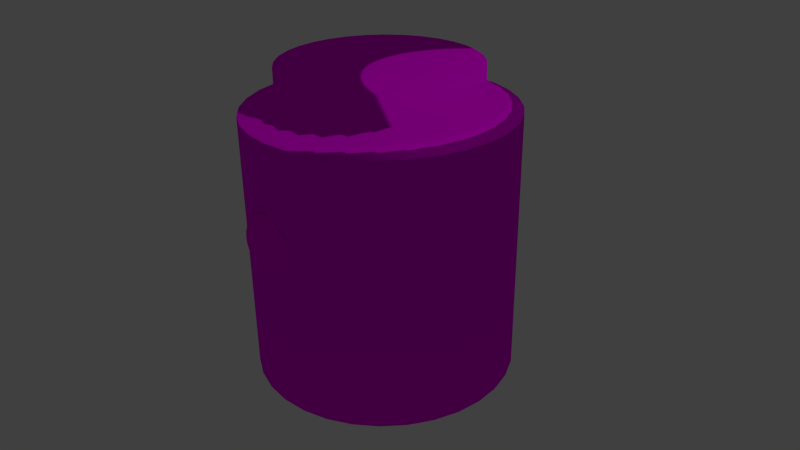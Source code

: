 # Source: BrokenDrone.blend  (saved by Blender 2.74.0; exported with 4.5.12 LTS)
import bpy
from mathutils import Matrix  # noqa: F401  (used for matrix-valued properties, if any)

bpy.ops.wm.read_factory_settings(use_empty=True)
scene = bpy.context.scene
scene.name = 'Scene'

# ---- collections
col_collection_1 = bpy.data.collections.new('Collection 1'); scene.collection.children.link(col_collection_1)

# ---- images (referenced by path relative to the original .blend; pixels are not part of the script)
import os
ASSET_DIR = os.environ.get("B2B_ASSET_DIR", "")  # directory of the original .blend (textures are referenced by path, not embedded)
HERE = os.path.dirname(os.path.abspath(__file__))  # packed textures are extracted next to this script under _unpacked/

def load_image(name, relpath, width, height, colorspace="sRGB"):
    """Load a texture the original file referenced (path relative to the .blend, or extracted next to this script)."""
    p = next((c for c in (os.path.join(HERE, relpath), os.path.join(ASSET_DIR, relpath)) if relpath and os.path.exists(c)), "")
    if p:
        img = bpy.data.images.load(p, check_existing=True)
        img.name = name
    else:  # same state as the original file: an image datablock whose file is absent (Cycles renders it pink)
        img = bpy.data.images.new(name, width, height)
        img.source = "FILE"
        img.filepath = "//" + (relpath or name)
    img.colorspace_settings.name = colorspace
    return img
img_baseuvmap_png = load_image('BaseUVMap.png', 'BaseUVMap.png', 1024, 1024, 'sRGB')

# ---- materials (node trees are filled in below, after node groups)
mat_basemat = bpy.data.materials.new('BaseMat')
mat_basemat.alpha_threshold = 0.0
mat_basemat.roughness = 0.5

# ---- material node trees
mat_basemat.use_nodes = True; mat_basemat.node_tree.nodes.clear()
_N = mat_basemat.node_tree.nodes; _L = mat_basemat.node_tree.links
n0 = _N.new('ShaderNodeOutputMaterial'); n0.name = 'Material Output'; n0.location = (300, 300)
n1 = _N.new('ShaderNodeTexImage'); n1.name = 'Image Texture'; n1.location = (-180, 300)
n1.width = 140
n1.image = img_baseuvmap_png
n2 = _N.new('ShaderNodeBsdfToon'); n2.name = 'Toon BSDF'; n2.location = (100, 300)
_L.new(n2.outputs[0], n0.inputs[0])
_L.new(n1.outputs[0], n2.inputs[0])
n0.is_active_output = True

# ---- world
world_world = bpy.data.worlds.new('World'); scene.world = world_world
world_world.color = (0.05088, 0.05088, 0.05088)
world_world.use_sun_shadow = False
world_world.sun_shadow_jitter_overblur = 0.0
world_world.cycles.sampling_method = 'MANUAL'
world_world.cycles.sample_map_resolution = 256

# ---- cameras
cam_camera = bpy.data.cameras.new('Camera')
cam_camera.clip_end = 100.0
cam_camera.lens = 35.0
cam_camera.sensor_width = 32.0
cam_camera.sensor_height = 18.0
cam_camera.ortho_scale = 7.314
cam_camera.dof.focus_distance = 0.0

# ---- lights
light_lamp = bpy.data.lights.new('Lamp', 'POINT')
light_lamp.transmission_factor = 0.0
light_lamp.cutoff_distance = 30.0
light_lamp.energy = 100.0
light_lamp.shadow_buffer_clip_start = 1.001
light_lamp.shadow_soft_size = 0.1
light_lamp.shadow_maximum_resolution = 0.006
light_lamp.use_absolute_resolution = True
light_lamp.cycles.use_multiple_importance_sampling = False

# ---- meshes
me_cylinder_002 = bpy.data.meshes.new('Cylinder.002')
me_cylinder_002.from_pydata([(0.1216, -1.009, 0.2093), (0.1066, -1.044, 0.2093), (0.07664, -1.044, 0.2093), (0.06165, -1.009, 0.2093), (0.07664, -0.9734, 0.2093), (0.1066, -0.9734, 0.2093), (0.1165, -1.009, 0.2481), (0.102, -1.044, 0.2442), (0.07307, -1.044, 0.2364), (0.05858, -1.009, 0.2325), (0.07307, -0.9734, 0.2364), (0.102, -0.9734, 0.2442), (0.1015, -1.009, 0.2842), (0.08855, -1.044, 0.2767), (0.06258, -1.044, 0.2617), (0.04959, -1.009, 0.2542), (0.06258, -0.9734, 0.2617), (0.08855, -0.9734, 0.2767), (0.07771, -1.009, 0.3153), (0.0671, -1.044, 0.3047), (0.0459, -1.044, 0.2835), (0.0353, -1.009, 0.2729), (0.0459, -0.9734, 0.2835), (0.0671, -0.9734, 0.3047), (0.04665, -1.009, 0.3391), (0.03916, -1.044, 0.3261), (0.02416, -1.044, 0.3002), (0.01667, -1.009, 0.2872), (0.02416, -0.9734, 0.3002), (0.03916, -0.9734, 0.3261), (0.01049, -1.009, 0.3541), (0.00661, -1.044, 0.3396), (-0.001152, -1.044, 0.3106), (-0.005032, -1.009, 0.2962), (-0.001152, -0.9734, 0.3106), (0.00661, -0.9734, 0.3396), (-0.02832, -1.009, 0.3592), (-0.02832, -1.044, 0.3442), (-0.02832, -1.044, 0.3142), (-0.02832, -1.009, 0.2992), (-0.02832, -0.9734, 0.3142), (-0.02832, -0.9734, 0.3442), (-0.06712, -1.009, 0.3541), (-0.06324, -1.044, 0.3396), (-0.05548, -1.044, 0.3106), (-0.0516, -1.009, 0.2962), (-0.05548, -0.9734, 0.3106), (-0.06324, -0.9734, 0.3396), (-0.1033, -1.009, 0.3391), (-0.09579, -1.044, 0.3261), (-0.0808, -1.044, 0.3002), (-0.0733, -1.009, 0.2872), (-0.0808, -0.9734, 0.3002), (-0.09579, -0.9734, 0.3261), (-0.1343, -1.009, 0.3153), (-0.1237, -1.044, 0.3047), (-0.1025, -1.044, 0.2835), (-0.09193, -1.009, 0.2729), (-0.1025, -0.9734, 0.2835), (-0.1237, -0.9734, 0.3047), (-0.1582, -1.009, 0.2842), (-0.1452, -1.044, 0.2767), (-0.1192, -1.044, 0.2617), (-0.1062, -1.009, 0.2542), (-0.1192, -0.9734, 0.2617), (-0.1452, -0.9734, 0.2767), (-0.1731, -1.009, 0.2481), (-0.1587, -1.044, 0.2442), (-0.1297, -1.044, 0.2364), (-0.1152, -1.009, 0.2325), (-0.1297, -0.9734, 0.2364), (-0.1587, -0.9734, 0.2442), (-0.1783, -1.009, 0.2093), (-0.1633, -1.044, 0.2093), (-0.1333, -1.044, 0.2093), (-0.1183, -1.009, 0.2093), (-0.1333, -0.9734, 0.2093), (-0.1633, -0.9734, 0.2093), (-0.1731, -1.009, 0.1705), (-0.1587, -1.044, 0.1743), (-0.1297, -1.044, 0.1821), (-0.1152, -1.009, 0.186), (-0.1297, -0.9734, 0.1821), (-0.1587, -0.9734, 0.1743), (-0.1582, -1.009, 0.1343), (-0.1452, -1.044, 0.1418), (-0.1192, -1.044, 0.1568), (-0.1062, -1.009, 0.1643), (-0.1192, -0.9734, 0.1568), (-0.1452, -0.9734, 0.1418), (-0.1343, -1.009, 0.1032), (-0.1237, -1.044, 0.1138), (-0.1025, -1.044, 0.135), (-0.09193, -1.009, 0.1456), (-0.1025, -0.9734, 0.135), (-0.1237, -0.9734, 0.1138), (-0.1033, -1.009, 0.07941), (-0.09579, -1.044, 0.09239), (-0.0808, -1.044, 0.1184), (-0.0733, -1.009, 0.1314), (-0.0808, -0.9734, 0.1184), (-0.09579, -0.9734, 0.09239), (-0.06712, -1.009, 0.06443), (-0.06324, -1.044, 0.07891), (-0.05548, -1.044, 0.1079), (-0.0516, -1.009, 0.1224), (-0.05548, -0.9734, 0.1079), (-0.06324, -0.9734, 0.07891), (-0.02832, -1.009, 0.05932), (-0.02832, -1.044, 0.07431), (-0.02832, -1.044, 0.1043), (-0.02832, -1.009, 0.1193), (-0.02832, -0.9734, 0.1043), (-0.02832, -0.9734, 0.07431), (0.01049, -1.009, 0.06443), (0.00661, -1.044, 0.07891), (-0.001152, -1.044, 0.1079), (-0.005033, -1.009, 0.1224), (-0.001152, -0.9734, 0.1079), (0.00661, -0.9734, 0.07891), (0.04665, -1.009, 0.07941), (0.03916, -1.044, 0.09239), (0.02416, -1.044, 0.1184), (0.01667, -1.009, 0.1314), (0.02416, -0.9734, 0.1184), (0.03916, -0.9734, 0.09239), (0.07771, -1.009, 0.1032), (0.0671, -1.044, 0.1138), (0.0459, -1.044, 0.135), (0.0353, -1.009, 0.1456), (0.0459, -0.9734, 0.135), (0.0671, -0.9734, 0.1138), (0.1015, -1.009, 0.1343), (0.08855, -1.044, 0.1418), (0.06258, -1.044, 0.1568), (0.04959, -1.009, 0.1643), (0.06258, -0.9734, 0.1568), (0.08855, -0.9734, 0.1418), (0.1165, -1.009, 0.1705), (0.102, -1.044, 0.1743), (0.07307, -1.044, 0.1821), (0.05858, -1.009, 0.186), (0.07307, -0.9734, 0.1821), (0.102, -0.9734, 0.1743), (-0.1216, 1.009, 0.2093), (-0.1066, 1.041, 0.2093), (-0.07664, 1.041, 0.2093), (-0.06165, 1.009, 0.2093), (-0.07664, 0.9758, 0.2093), (-0.1066, 0.9758, 0.2093), (-0.1165, 1.009, 0.2481), (-0.102, 1.041, 0.2442), (-0.07307, 1.041, 0.2364), (-0.05858, 1.009, 0.2325), (-0.07307, 0.9758, 0.2364), (-0.102, 0.9758, 0.2442), (-0.1015, 1.009, 0.2842), (-0.08855, 1.041, 0.2767), (-0.06258, 1.041, 0.2617), (-0.04959, 1.009, 0.2542), (-0.06258, 0.9758, 0.2617), (-0.08855, 0.9758, 0.2767), (-0.07771, 1.009, 0.3153), (-0.06711, 1.041, 0.3047), (-0.0459, 1.041, 0.2835), (-0.0353, 1.009, 0.2729), (-0.0459, 0.9758, 0.2835), (-0.0671, 0.9758, 0.3047), (-0.04665, 1.009, 0.3391), (-0.03916, 1.041, 0.3261), (-0.02416, 1.041, 0.3002), (-0.01667, 1.009, 0.2872), (-0.02416, 0.9758, 0.3002), (-0.03916, 0.9758, 0.3261), (-0.01049, 1.009, 0.3541), (-0.00661, 1.041, 0.3396), (0.001152, 1.041, 0.3106), (0.005032, 1.009, 0.2962), (0.001152, 0.9758, 0.3106), (-0.00661, 0.9758, 0.3396), (0.02832, 1.009, 0.3592), (0.02832, 1.041, 0.3442), (0.02832, 1.041, 0.3142), (0.02832, 1.009, 0.2992), (0.02832, 0.9758, 0.3142), (0.02832, 0.9758, 0.3442), (0.06712, 1.009, 0.3541), (0.06324, 1.041, 0.3396), (0.05548, 1.041, 0.3106), (0.0516, 1.009, 0.2962), (0.05548, 0.9758, 0.3106), (0.06324, 0.9758, 0.3396), (0.1033, 1.009, 0.3391), (0.09579, 1.041, 0.3261), (0.0808, 1.041, 0.3002), (0.0733, 1.009, 0.2872), (0.0808, 0.9758, 0.3002), (0.09579, 0.9758, 0.3261), (0.1343, 1.009, 0.3153), (0.1237, 1.041, 0.3047), (0.1025, 1.041, 0.2835), (0.09193, 1.009, 0.2729), (0.1025, 0.9758, 0.2835), (0.1237, 0.9758, 0.3047), (0.1582, 1.009, 0.2842), (0.1452, 1.041, 0.2767), (0.1192, 1.041, 0.2617), (0.1062, 1.009, 0.2542), (0.1192, 0.9758, 0.2617), (0.1452, 0.9758, 0.2767), (0.1731, 1.009, 0.2481), (0.1587, 1.041, 0.2442), (0.1297, 1.041, 0.2364), (0.1152, 1.009, 0.2325), (0.1297, 0.9758, 0.2364), (0.1587, 0.9758, 0.2442), (0.1783, 1.009, 0.2093), (0.1633, 1.041, 0.2093), (0.1333, 1.041, 0.2093), (0.1183, 1.009, 0.2093), (0.1333, 0.9758, 0.2093), (0.1633, 0.9758, 0.2093), (0.1731, 1.009, 0.1705), (0.1587, 1.041, 0.1743), (0.1297, 1.041, 0.1821), (0.1152, 1.009, 0.186), (0.1297, 0.9758, 0.1821), (0.1587, 0.9758, 0.1743), (0.1582, 1.009, 0.1343), (0.1452, 1.041, 0.1418), (0.1192, 1.041, 0.1568), (0.1062, 1.009, 0.1643), (0.1192, 0.9758, 0.1568), (0.1452, 0.9758, 0.1418), (0.1343, 1.009, 0.1032), (0.1237, 1.041, 0.1138), (0.1025, 1.041, 0.135), (0.09193, 1.009, 0.1456), (0.1025, 0.9758, 0.135), (0.1237, 0.9758, 0.1138), (0.1033, 1.009, 0.07941), (0.09579, 1.041, 0.09239), (0.0808, 1.041, 0.1184), (0.0733, 1.009, 0.1314), (0.0808, 0.9758, 0.1184), (0.09579, 0.9758, 0.09239), (0.06712, 1.009, 0.06443), (0.06324, 1.041, 0.07891), (0.05548, 1.041, 0.1079), (0.0516, 1.009, 0.1224), (0.05548, 0.9758, 0.1079), (0.06324, 0.9758, 0.07891), (0.02832, 1.009, 0.05932), (0.02832, 1.041, 0.07431), (0.02832, 1.041, 0.1043), (0.02832, 1.009, 0.1193), (0.02832, 0.9758, 0.1043), (0.02832, 0.9758, 0.07431), (-0.01049, 1.009, 0.06443), (-0.00661, 1.041, 0.07891), (0.001152, 1.041, 0.1079), (0.005032, 1.009, 0.1224), (0.001152, 0.9758, 0.1079), (-0.00661, 0.9758, 0.07891), (-0.04665, 1.009, 0.07941), (-0.03916, 1.041, 0.09239), (-0.02416, 1.041, 0.1184), (-0.01667, 1.009, 0.1314), (-0.02416, 0.9758, 0.1184), (-0.03916, 0.9758, 0.09239), (-0.07771, 1.009, 0.1032), (-0.0671, 1.041, 0.1138), (-0.0459, 1.041, 0.135), (-0.0353, 1.009, 0.1456), (-0.0459, 0.9758, 0.135), (-0.0671, 0.9758, 0.1138), (-0.1015, 1.009, 0.1343), (-0.08855, 1.041, 0.1418), (-0.06258, 1.041, 0.1568), (-0.04959, 1.009, 0.1643), (-0.06258, 0.9758, 0.1568), (-0.08855, 0.9758, 0.1418), (-0.1165, 1.009, 0.1705), (-0.102, 1.041, 0.1743), (-0.07307, 1.041, 0.1821), (-0.05858, 1.009, 0.186), (-0.07307, 0.9758, 0.1821), (-0.102, 0.9758, 0.1743)], [], [(10, 9, 15, 16), (8, 2, 1, 7), (161, 155, 154, 160), (9, 3, 2, 8), (4, 3, 9, 10), (11, 5, 4, 10), (6, 0, 5, 11), (20, 21, 15, 14), (15, 9, 8, 14), (19, 13, 12, 18), (3, 4, 142, 141), (40, 34, 33, 39), (19, 18, 24, 25), (16, 15, 21, 22), (26, 20, 19, 25), (23, 17, 16, 22), (37, 36, 42, 43), (14, 13, 19, 20), (27, 26, 32, 33), (29, 24, 18, 23), (35, 29, 28, 34), (30, 31, 25, 24), (53, 48, 42, 47), (23, 22, 28, 29), (33, 32, 38, 39), (30, 24, 29, 35), (26, 25, 31, 32), (37, 31, 30, 36), (45, 44, 50, 51), (28, 27, 33, 34), (68, 69, 63, 62), (43, 44, 38, 37), (36, 30, 35, 41), (43, 42, 48, 49), (38, 32, 31, 37), (39, 38, 44, 45), (41, 35, 34, 40), (45, 46, 40, 39), (53, 47, 46, 52), (47, 41, 40, 46), (42, 36, 41, 47), (50, 49, 55, 56), (57, 51, 50, 56), (50, 44, 43, 49), (49, 48, 54, 55), (54, 48, 53, 59), (58, 52, 51, 57), (60, 54, 59, 65), (64, 63, 69, 70), (63, 57, 56, 62), (67, 61, 60, 66), (59, 53, 52, 58), (64, 58, 57, 63), (64, 65, 59, 58), (55, 54, 60, 61), (62, 56, 55, 61), (60, 65, 71, 66), (68, 62, 61, 67), (70, 69, 75, 76), (80, 74, 73, 79), (77, 71, 70, 76), (75, 69, 68, 74), (72, 66, 71, 77), (71, 65, 64, 70), (68, 67, 73, 74), (73, 67, 66, 72), (86, 80, 79, 85), (87, 81, 80, 86), (85, 79, 78, 84), (79, 73, 72, 78), (83, 77, 76, 82), (81, 75, 74, 80), (102, 103, 97, 96), (84, 78, 83, 89), (76, 75, 81, 82), (83, 82, 88, 89), (93, 87, 86, 92), (83, 78, 72, 77), (105, 99, 98, 104), (82, 81, 87, 88), (95, 90, 84, 89), (92, 86, 85, 91), (88, 87, 93, 94), (98, 92, 91, 97), (91, 85, 84, 90), (93, 92, 98, 99), (89, 88, 94, 95), (96, 97, 91, 90), (104, 98, 97, 103), (96, 90, 95, 101), (100, 101, 95, 94), (96, 101, 107, 102), (94, 93, 99, 100), (103, 102, 108, 109), (119, 114, 108, 113), (105, 106, 100, 99), (101, 100, 106, 107), (111, 105, 104, 110), (108, 102, 107, 113), (104, 103, 109, 110), (157, 151, 150, 156), (112, 106, 105, 111), (111, 110, 116, 117), (119, 118, 124, 125), (109, 108, 114, 115), (107, 106, 112, 113), (118, 112, 111, 117), (124, 123, 129, 130), (116, 110, 109, 115), (121, 115, 114, 120), (113, 112, 118, 119), (137, 131, 130, 136), (118, 117, 123, 124), (121, 122, 116, 115), (123, 117, 116, 122), (131, 125, 124, 130), (128, 122, 121, 127), (123, 122, 128, 129), (120, 114, 119, 125), (127, 121, 120, 126), (126, 120, 125, 131), (144, 145, 283, 282), (126, 131, 137, 132), (141, 135, 134, 140), (134, 128, 127, 133), (136, 130, 129, 135), (139, 133, 132, 138), (133, 127, 126, 132), (142, 136, 135, 141), (129, 128, 134, 135), (158, 152, 151, 157), (143, 137, 136, 142), (134, 133, 139, 140), (132, 137, 143, 138), (162, 156, 161, 167), (171, 165, 164, 170), (285, 284, 146, 147), (148, 149, 287, 286), (7, 1, 0, 6), (13, 7, 6, 12), (12, 6, 11, 17), (46, 45, 51, 52), (145, 146, 284, 283), (138, 143, 5, 0), (27, 28, 22, 21), (154, 153, 159, 160), (152, 146, 145, 151), (153, 147, 146, 152), (148, 147, 153, 154), (155, 149, 148, 154), (150, 144, 149, 155), (164, 165, 159, 158), (159, 153, 152, 158), (163, 157, 156, 162), (147, 148, 286, 285), (184, 178, 177, 183), (163, 162, 168, 169), (160, 159, 165, 166), (170, 164, 163, 169), (167, 161, 160, 166), (181, 180, 186, 187), (158, 157, 163, 164), (171, 170, 176, 177), (173, 168, 162, 167), (179, 173, 172, 178), (174, 175, 169, 168), (197, 192, 186, 191), (167, 166, 172, 173), (177, 176, 182, 183), (174, 168, 173, 179), (170, 169, 175, 176), (181, 175, 174, 180), (189, 188, 194, 195), (172, 171, 177, 178), (212, 213, 207, 206), (187, 188, 182, 181), (180, 174, 179, 185), (187, 186, 192, 193), (182, 176, 175, 181), (183, 182, 188, 189), (185, 179, 178, 184), (189, 190, 184, 183), (197, 191, 190, 196), (191, 185, 184, 190), (186, 180, 185, 191), (194, 193, 199, 200), (201, 195, 194, 200), (194, 188, 187, 193), (193, 192, 198, 199), (198, 192, 197, 203), (202, 196, 195, 201), (204, 198, 203, 209), (208, 207, 213, 214), (207, 201, 200, 206), (211, 205, 204, 210), (203, 197, 196, 202), (208, 202, 201, 207), (208, 209, 203, 202), (199, 198, 204, 205), (206, 200, 199, 205), (204, 209, 215, 210), (212, 206, 205, 211), (214, 213, 219, 220), (224, 218, 217, 223), (221, 215, 214, 220), (219, 213, 212, 218), (216, 210, 215, 221), (215, 209, 208, 214), (212, 211, 217, 218), (217, 211, 210, 216), (230, 224, 223, 229), (231, 225, 224, 230), (229, 223, 222, 228), (223, 217, 216, 222), (227, 221, 220, 226), (225, 219, 218, 224), (246, 247, 241, 240), (228, 222, 227, 233), (220, 219, 225, 226), (227, 226, 232, 233), (237, 231, 230, 236), (227, 222, 216, 221), (249, 243, 242, 248), (226, 225, 231, 232), (239, 234, 228, 233), (236, 230, 229, 235), (232, 231, 237, 238), (242, 236, 235, 241), (235, 229, 228, 234), (237, 236, 242, 243), (233, 232, 238, 239), (240, 241, 235, 234), (248, 242, 241, 247), (240, 234, 239, 245), (244, 245, 239, 238), (240, 245, 251, 246), (238, 237, 243, 244), (247, 246, 252, 253), (263, 258, 252, 257), (249, 250, 244, 243), (245, 244, 250, 251), (255, 249, 248, 254), (0, 1, 139, 138), (252, 246, 251, 257), (248, 247, 253, 254), (256, 250, 249, 255), (255, 254, 260, 261), (263, 262, 268, 269), (253, 252, 258, 259), (251, 250, 256, 257), (262, 256, 255, 261), (268, 267, 273, 274), (260, 254, 253, 259), (265, 259, 258, 264), (257, 256, 262, 263), (281, 275, 274, 280), (262, 261, 267, 268), (265, 266, 260, 259), (267, 261, 260, 266), (275, 269, 268, 274), (272, 266, 265, 271), (267, 266, 272, 273), (264, 258, 263, 269), (271, 265, 264, 270), (270, 264, 269, 275), (270, 275, 281, 276), (285, 279, 278, 284), (278, 272, 271, 277), (280, 274, 273, 279), (283, 277, 276, 282), (277, 271, 270, 276), (286, 280, 279, 285), (273, 272, 278, 279), (287, 281, 280, 286), (278, 277, 283, 284), (276, 281, 287, 282), (14, 8, 7, 13), (141, 140, 2, 3), (151, 145, 144, 150), (156, 150, 155, 161), (190, 189, 195, 196), (282, 287, 149, 144), (171, 172, 166, 165), (1, 2, 140, 139), (4, 5, 143, 142), (18, 12, 17, 23), (27, 21, 20, 26), (17, 11, 10, 16), (21, 27, 33, 39, 45, 51, 57, 63, 69, 75, 81, 87, 93, 99, 105, 111, 117, 123, 129, 135, 141, 3, 9, 15), (165, 171, 177, 183, 189, 195, 201, 207, 213, 219, 225, 231, 237, 243, 249, 255, 261, 267, 273, 279, 285, 147, 153, 159)])
me_cylinder_002.polygons.foreach_set('use_smooth', [True] * 290)
_uv = me_cylinder_002.uv_layers.new(name='UVMap')
_uv.uv.foreach_set('vector', [0.2642, 0.1345, 0.2749, 0.1486, 0.2659, 0.1591, 0.2579, 0.1404, 0.2504, 0.116, 0.252, 0.1132, 0.2544, 0.1152, 0.2524, 0.1188, 0.4402, 0.5796, 0.4372, 0.5778, 0.4387, 0.5746, 0.441, 0.576, 0.2481, 0.1129, 0.2492, 0.111, 0.252, 0.1132, 0.2504, 0.116, 0.2684, 0.1261, 0.2811, 0.136, 0.2749, 0.1486, 0.2642, 0.1345, 0.2589, 0.1276, 0.2625, 0.1215, 0.2684, 0.1261, 0.2642, 0.1345, 0.2552, 0.1226, 0.258, 0.1179, 0.2625, 0.1215, 0.2589, 0.1276, 0.2458, 0.1194, 0.245, 0.1152, 0.2467, 0.1143, 0.2483, 0.1181, 0.2467, 0.1143, 0.2481, 0.1129, 0.2504, 0.116, 0.2483, 0.1181, 0.2466, 0.1231, 0.2497, 0.1214, 0.2516, 0.1261, 0.2475, 0.1282, 0.2811, 0.136, 0.2684, 0.1261, 0.2717, 0.1169, 0.2863, 0.1227, 0.2283, 0.1407, 0.2355, 0.1444, 0.2317, 0.1638, 0.2203, 0.1592, 0.2466, 0.1231, 0.2475, 0.1282, 0.2431, 0.1292, 0.2432, 0.1238, 0.2579, 0.1404, 0.2659, 0.1591, 0.2546, 0.1638, 0.2508, 0.1443, 0.2432, 0.1199, 0.2458, 0.1194, 0.2466, 0.1231, 0.2432, 0.1238, 0.2489, 0.1355, 0.2543, 0.1324, 0.2579, 0.1404, 0.2508, 0.1443, 0.2367, 0.1214, 0.2346, 0.1261, 0.2311, 0.1224, 0.2339, 0.1187, 0.2483, 0.1181, 0.2497, 0.1214, 0.2466, 0.1231, 0.2458, 0.1194, 0.2432, 0.1155, 0.2432, 0.1199, 0.2405, 0.1194, 0.2414, 0.1152, 0.2431, 0.1363, 0.2431, 0.1292, 0.2475, 0.1282, 0.2489, 0.1355, 0.2374, 0.1354, 0.2431, 0.1363, 0.2432, 0.145, 0.2355, 0.1444, 0.2388, 0.1282, 0.2398, 0.1232, 0.2432, 0.1238, 0.2431, 0.1292, 0.2237, 0.1214, 0.2283, 0.1178, 0.2311, 0.1224, 0.2272, 0.1277, 0.2489, 0.1355, 0.2508, 0.1443, 0.2432, 0.145, 0.2431, 0.1363, 0.2414, 0.1152, 0.2405, 0.1194, 0.2381, 0.1181, 0.2398, 0.1143, 0.2388, 0.1282, 0.2431, 0.1292, 0.2431, 0.1363, 0.2374, 0.1354, 0.2432, 0.1199, 0.2432, 0.1238, 0.2398, 0.1232, 0.2405, 0.1194, 0.2367, 0.1214, 0.2398, 0.1232, 0.2388, 0.1282, 0.2346, 0.1261, 0.2383, 0.1128, 0.236, 0.1159, 0.2343, 0.1131, 0.2373, 0.1109, 0.2432, 0.145, 0.2432, 0.1667, 0.2317, 0.1638, 0.2355, 0.1444, 0.2333, 0.1028, 0.2365, 0.1039, 0.2363, 0.1063, 0.233, 0.1063, 0.2339, 0.1187, 0.236, 0.1159, 0.2381, 0.1181, 0.2367, 0.1214, 0.2346, 0.1261, 0.2388, 0.1282, 0.2374, 0.1354, 0.232, 0.1322, 0.2339, 0.1187, 0.2311, 0.1224, 0.2283, 0.1178, 0.2319, 0.115, 0.2381, 0.1181, 0.2405, 0.1194, 0.2398, 0.1232, 0.2367, 0.1214, 0.2398, 0.1143, 0.2381, 0.1181, 0.236, 0.1159, 0.2383, 0.1128, 0.232, 0.1322, 0.2374, 0.1354, 0.2355, 0.1444, 0.2283, 0.1407, 0.2114, 0.1486, 0.2225, 0.134, 0.2283, 0.1407, 0.2203, 0.1592, 0.2237, 0.1214, 0.2272, 0.1277, 0.2225, 0.134, 0.2175, 0.1262, 0.2272, 0.1277, 0.232, 0.1322, 0.2283, 0.1407, 0.2225, 0.134, 0.2311, 0.1224, 0.2346, 0.1261, 0.232, 0.1322, 0.2272, 0.1277, 0.2343, 0.1131, 0.2319, 0.115, 0.2305, 0.1108, 0.2333, 0.1098, 0.2365, 0.1087, 0.2373, 0.1109, 0.2343, 0.1131, 0.2333, 0.1098, 0.2343, 0.1131, 0.236, 0.1159, 0.2339, 0.1187, 0.2319, 0.115, 0.2319, 0.115, 0.2283, 0.1178, 0.2267, 0.1122, 0.2305, 0.1108, 0.2267, 0.1122, 0.2283, 0.1178, 0.2237, 0.1214, 0.2213, 0.1142, 0.2141, 0.1169, 0.2175, 0.1262, 0.205, 0.1362, 0.1996, 0.1226, 0.226, 0.1063, 0.2267, 0.1122, 0.2213, 0.1142, 0.2206, 0.1063, 0.2133, 0.1065, 0.1973, 0.1069, 0.1982, 0.0905, 0.2144, 0.0962, 0.2363, 0.1063, 0.2365, 0.1087, 0.2333, 0.1098, 0.233, 0.1063, 0.2305, 0.1018, 0.2301, 0.1063, 0.226, 0.1063, 0.2267, 0.1004, 0.2213, 0.1142, 0.2237, 0.1214, 0.2175, 0.1262, 0.2141, 0.1169, 0.2133, 0.1065, 0.2141, 0.1169, 0.1996, 0.1226, 0.1973, 0.1069, 0.2133, 0.1065, 0.2206, 0.1063, 0.2213, 0.1142, 0.2141, 0.1169, 0.2305, 0.1108, 0.2267, 0.1122, 0.226, 0.1063, 0.2301, 0.1063, 0.233, 0.1063, 0.2333, 0.1098, 0.2305, 0.1108, 0.2301, 0.1063, 0.226, 0.1063, 0.2206, 0.1063, 0.2212, 0.09843, 0.2267, 0.1004, 0.2333, 0.1028, 0.233, 0.1063, 0.2301, 0.1063, 0.2305, 0.1018, 0.2144, 0.0962, 0.1982, 0.0905, 0.2038, 0.0762, 0.2176, 0.08666, 0.236, 0.09668, 0.2344, 0.09952, 0.2319, 0.09757, 0.2339, 0.09392, 0.2235, 0.09113, 0.2212, 0.09843, 0.2144, 0.0962, 0.2176, 0.08666, 0.2372, 0.1017, 0.2365, 0.1039, 0.2333, 0.1028, 0.2344, 0.09952, 0.2283, 0.0948, 0.2267, 0.1004, 0.2212, 0.09843, 0.2235, 0.09113, 0.2212, 0.09843, 0.2206, 0.1063, 0.2133, 0.1065, 0.2144, 0.0962, 0.2333, 0.1028, 0.2305, 0.1018, 0.2319, 0.09757, 0.2344, 0.09952, 0.2319, 0.09757, 0.2305, 0.1018, 0.2267, 0.1004, 0.2283, 0.0948, 0.2382, 0.0946, 0.236, 0.09668, 0.2339, 0.09392, 0.2367, 0.0912, 0.2398, 0.0984, 0.2383, 0.09984, 0.236, 0.09668, 0.2382, 0.0946, 0.2367, 0.0912, 0.2339, 0.09392, 0.2311, 0.09013, 0.2347, 0.08639, 0.2339, 0.09392, 0.2319, 0.09757, 0.2283, 0.0948, 0.2311, 0.09013, 0.2271, 0.08477, 0.2235, 0.09113, 0.2176, 0.08666, 0.222, 0.07794, 0.2383, 0.09984, 0.2372, 0.1017, 0.2344, 0.09952, 0.236, 0.09668, 0.2479, 0.08445, 0.2467, 0.0896, 0.2433, 0.08897, 0.2434, 0.08344, 0.2347, 0.08639, 0.2311, 0.09013, 0.2271, 0.08477, 0.232, 0.08009, 0.2176, 0.08666, 0.2038, 0.0762, 0.2103, 0.06279, 0.222, 0.07794, 0.2271, 0.08477, 0.222, 0.07794, 0.2282, 0.07108, 0.232, 0.08009, 0.2414, 0.09752, 0.2398, 0.0984, 0.2382, 0.0946, 0.2406, 0.09324, 0.2271, 0.08477, 0.2311, 0.09013, 0.2283, 0.0948, 0.2235, 0.09113, 0.245, 0.09764, 0.2432, 0.09727, 0.2433, 0.09281, 0.2459, 0.09336, 0.222, 0.07794, 0.2103, 0.06279, 0.2198, 0.05118, 0.2282, 0.07108, 0.2376, 0.07691, 0.2389, 0.08427, 0.2347, 0.08639, 0.232, 0.08009, 0.2406, 0.09324, 0.2382, 0.0946, 0.2367, 0.0912, 0.2399, 0.08943, 0.2282, 0.07108, 0.2198, 0.05118, 0.2322, 0.04645, 0.2357, 0.06741, 0.2433, 0.09281, 0.2406, 0.09324, 0.2399, 0.08943, 0.2433, 0.08897, 0.2399, 0.08943, 0.2367, 0.0912, 0.2347, 0.08639, 0.2389, 0.08427, 0.2414, 0.09752, 0.2406, 0.09324, 0.2433, 0.09281, 0.2432, 0.09727, 0.232, 0.08009, 0.2282, 0.07108, 0.2357, 0.06741, 0.2376, 0.07691, 0.2434, 0.08344, 0.2433, 0.08897, 0.2399, 0.08943, 0.2389, 0.08427, 0.2459, 0.09336, 0.2433, 0.09281, 0.2433, 0.08897, 0.2467, 0.0896, 0.2434, 0.08344, 0.2389, 0.08427, 0.2376, 0.07691, 0.2435, 0.07621, 0.2435, 0.06644, 0.2435, 0.07621, 0.2376, 0.07691, 0.2357, 0.06741, 0.2434, 0.08344, 0.2435, 0.07621, 0.2494, 0.07735, 0.2479, 0.08445, 0.2357, 0.06741, 0.2322, 0.04645, 0.2441, 0.04645, 0.2435, 0.06644, 0.2467, 0.0896, 0.2479, 0.08445, 0.2519, 0.0869, 0.2499, 0.09147, 0.2594, 0.08547, 0.2554, 0.0905, 0.2519, 0.0869, 0.2548, 0.08044, 0.2556, 0.04825, 0.2512, 0.06817, 0.2435, 0.06644, 0.2441, 0.04645, 0.2435, 0.07621, 0.2435, 0.06644, 0.2512, 0.06817, 0.2494, 0.07735, 0.2466, 0.09865, 0.245, 0.09764, 0.2459, 0.09336, 0.2484, 0.09477, 0.2519, 0.0869, 0.2479, 0.08445, 0.2494, 0.07735, 0.2548, 0.08044, 0.2459, 0.09336, 0.2467, 0.0896, 0.2499, 0.09147, 0.2484, 0.09477, 0.4378, 0.5905, 0.4327, 0.5875, 0.4354, 0.5819, 0.4392, 0.5844, 0.2583, 0.07242, 0.2512, 0.06817, 0.2556, 0.04825, 0.2668, 0.05409, 0.2466, 0.09865, 0.2484, 0.09477, 0.2505, 0.09701, 0.2481, 0.1001, 0.2594, 0.08547, 0.2643, 0.07879, 0.2688, 0.08707, 0.2628, 0.09181, 0.2499, 0.09147, 0.2519, 0.0869, 0.2554, 0.0905, 0.2525, 0.0943, 0.2494, 0.07735, 0.2512, 0.06817, 0.2583, 0.07242, 0.2548, 0.08044, 0.2643, 0.07879, 0.2583, 0.07242, 0.2668, 0.05409, 0.2751, 0.06533, 0.2688, 0.08707, 0.2821, 0.07715, 0.2869, 0.09126, 0.2716, 0.09659, 0.2505, 0.09701, 0.2484, 0.09477, 0.2499, 0.09147, 0.2525, 0.0943, 0.2546, 0.09794, 0.2525, 0.0943, 0.2554, 0.0905, 0.2581, 0.09523, 0.2548, 0.08044, 0.2583, 0.07242, 0.2643, 0.07879, 0.2594, 0.08547, 0.2657, 0.1067, 0.265, 0.099, 0.2716, 0.09659, 0.2722, 0.1067, 0.2643, 0.07879, 0.2751, 0.06533, 0.2821, 0.07715, 0.2688, 0.08707, 0.2546, 0.09794, 0.2521, 0.09981, 0.2505, 0.09701, 0.2525, 0.0943, 0.2492, 0.102, 0.2481, 0.1001, 0.2505, 0.09701, 0.2521, 0.09981, 0.265, 0.099, 0.2628, 0.09181, 0.2688, 0.08707, 0.2716, 0.09659, 0.253, 0.1031, 0.2521, 0.09981, 0.2546, 0.09794, 0.2558, 0.1021, 0.2492, 0.102, 0.2521, 0.09981, 0.253, 0.1031, 0.2499, 0.1041, 0.2581, 0.09523, 0.2554, 0.0905, 0.2594, 0.08547, 0.2628, 0.09181, 0.2558, 0.1021, 0.2546, 0.09794, 0.2581, 0.09523, 0.2596, 0.1008, 0.2596, 0.1008, 0.2581, 0.09523, 0.2628, 0.09181, 0.265, 0.099, 0.432, 0.5784, 0.4284, 0.5828, 0.4252, 0.5768, 0.4295, 0.5737, 0.2596, 0.1008, 0.265, 0.099, 0.2657, 0.1067, 0.2602, 0.1066, 0.2499, 0.1089, 0.2501, 0.1065, 0.2534, 0.1065, 0.253, 0.11, 0.2534, 0.1065, 0.253, 0.1031, 0.2558, 0.1021, 0.2562, 0.1066, 0.2722, 0.1067, 0.2716, 0.09659, 0.2869, 0.09126, 0.289, 0.107, 0.2558, 0.111, 0.2562, 0.1066, 0.2602, 0.1066, 0.2596, 0.1124, 0.2562, 0.1066, 0.2558, 0.1021, 0.2596, 0.1008, 0.2602, 0.1066, 0.2717, 0.1169, 0.2722, 0.1067, 0.289, 0.107, 0.2863, 0.1227, 0.2499, 0.1041, 0.253, 0.1031, 0.2534, 0.1065, 0.2501, 0.1065, 0.4359, 0.5989, 0.4291, 0.5953, 0.4327, 0.5875, 0.4378, 0.5905, 0.2648, 0.1144, 0.2657, 0.1067, 0.2722, 0.1067, 0.2717, 0.1169, 0.2534, 0.1065, 0.2562, 0.1066, 0.2558, 0.111, 0.253, 0.11, 0.2602, 0.1066, 0.2657, 0.1067, 0.2648, 0.1144, 0.2596, 0.1124, 0.4434, 0.5852, 0.4392, 0.5844, 0.4402, 0.5796, 0.4435, 0.5803, 0.4534, 0.6165, 0.4427, 0.6194, 0.4431, 0.601, 0.4503, 0.5998, 0.4066, 0.59, 0.4192, 0.5811, 0.4237, 0.5888, 0.4139, 0.6012, 0.4367, 0.5724, 0.4347, 0.575, 0.4327, 0.5714, 0.4352, 0.5696, 0.2524, 0.1188, 0.2544, 0.1152, 0.258, 0.1179, 0.2552, 0.1226, 0.2497, 0.1214, 0.2524, 0.1188, 0.2552, 0.1226, 0.2516, 0.1261, 0.2516, 0.1261, 0.2552, 0.1226, 0.2589, 0.1276, 0.2543, 0.1324, 0.2225, 0.134, 0.2114, 0.1486, 0.205, 0.1362, 0.2175, 0.1262, 0.4284, 0.5828, 0.4237, 0.5888, 0.4192, 0.5811, 0.4252, 0.5768, 0.2596, 0.1124, 0.2648, 0.1144, 0.2625, 0.1215, 0.258, 0.1179, 0.2432, 0.1667, 0.2432, 0.145, 0.2508, 0.1443, 0.2546, 0.1638, 0.4387, 0.5746, 0.4403, 0.5711, 0.4419, 0.5721, 0.441, 0.576, 0.4291, 0.5953, 0.4237, 0.5888, 0.4284, 0.5828, 0.4327, 0.5875, 0.4218, 0.6112, 0.4139, 0.6012, 0.4237, 0.5888, 0.4291, 0.5953, 0.4367, 0.5724, 0.4389, 0.5696, 0.4403, 0.5711, 0.4387, 0.5746, 0.4372, 0.5778, 0.4347, 0.575, 0.4367, 0.5724, 0.4387, 0.5746, 0.4354, 0.5819, 0.432, 0.5784, 0.4347, 0.575, 0.4372, 0.5778, 0.4431, 0.601, 0.4427, 0.6194, 0.4321, 0.616, 0.4359, 0.5989, 0.4321, 0.616, 0.4218, 0.6112, 0.4291, 0.5953, 0.4359, 0.5989, 0.4433, 0.5916, 0.4378, 0.5905, 0.4392, 0.5844, 0.4434, 0.5852, 0.4389, 0.5696, 0.4367, 0.5724, 0.4352, 0.5696, 0.4379, 0.5677, 0.4506, 0.5729, 0.4486, 0.575, 0.4471, 0.5714, 0.4485, 0.57, 0.4433, 0.5916, 0.4434, 0.5852, 0.4477, 0.5845, 0.4488, 0.591, 0.441, 0.576, 0.4419, 0.5721, 0.4437, 0.5725, 0.4436, 0.5766, 0.4503, 0.5998, 0.4431, 0.601, 0.4433, 0.5916, 0.4488, 0.591, 0.4435, 0.5803, 0.4402, 0.5796, 0.441, 0.576, 0.4436, 0.5766, 0.4585, 0.5839, 0.4551, 0.5792, 0.4578, 0.5747, 0.4621, 0.5782, 0.4359, 0.5989, 0.4378, 0.5905, 0.4433, 0.5916, 0.4431, 0.601, 0.4534, 0.6165, 0.4503, 0.5998, 0.4571, 0.5962, 0.4634, 0.6119, 0.4468, 0.5798, 0.4477, 0.5845, 0.4434, 0.5852, 0.4435, 0.5803, 0.4499, 0.5782, 0.4468, 0.5798, 0.4461, 0.5762, 0.4486, 0.575, 0.4516, 0.5824, 0.454, 0.5884, 0.4488, 0.591, 0.4477, 0.5845, 0.456, 0.5681, 0.4596, 0.5695, 0.4578, 0.5747, 0.4547, 0.5722, 0.4435, 0.5803, 0.4436, 0.5766, 0.4461, 0.5762, 0.4468, 0.5798, 0.4634, 0.6119, 0.4571, 0.5962, 0.4629, 0.5905, 0.4724, 0.6039, 0.4516, 0.5824, 0.4477, 0.5845, 0.4468, 0.5798, 0.4499, 0.5782, 0.4503, 0.5998, 0.4488, 0.591, 0.454, 0.5884, 0.4571, 0.5962, 0.4585, 0.5839, 0.454, 0.5884, 0.4516, 0.5824, 0.4551, 0.5792, 0.4797, 0.5929, 0.4675, 0.5828, 0.4704, 0.5739, 0.4833, 0.5792, 0.4461, 0.5762, 0.4454, 0.5722, 0.4471, 0.5714, 0.4486, 0.575, 0.4686, 0.545, 0.4809, 0.5359, 0.4859, 0.5499, 0.4716, 0.5543, 0.4621, 0.5782, 0.4675, 0.5828, 0.4629, 0.5905, 0.4585, 0.5839, 0.4551, 0.5792, 0.4516, 0.5824, 0.4499, 0.5782, 0.4526, 0.5756, 0.4621, 0.5782, 0.4578, 0.5747, 0.4596, 0.5695, 0.4643, 0.5714, 0.4629, 0.5905, 0.4571, 0.5962, 0.454, 0.5884, 0.4585, 0.5839, 0.4724, 0.6039, 0.4629, 0.5905, 0.4675, 0.5828, 0.4797, 0.5929, 0.4526, 0.5756, 0.4499, 0.5782, 0.4486, 0.575, 0.4506, 0.5729, 0.4496, 0.5681, 0.4523, 0.5702, 0.4506, 0.5729, 0.4485, 0.57, 0.456, 0.5681, 0.4547, 0.5722, 0.4523, 0.5702, 0.4533, 0.5671, 0.4547, 0.5722, 0.4526, 0.5756, 0.4506, 0.5729, 0.4523, 0.5702, 0.4578, 0.5747, 0.4551, 0.5792, 0.4526, 0.5756, 0.4547, 0.5722, 0.4704, 0.5739, 0.4643, 0.5714, 0.4653, 0.564, 0.472, 0.5643, 0.4859, 0.5654, 0.4833, 0.5792, 0.4704, 0.5739, 0.472, 0.5643, 0.4704, 0.5739, 0.4675, 0.5828, 0.4621, 0.5782, 0.4643, 0.5714, 0.4643, 0.5714, 0.4596, 0.5695, 0.4602, 0.5638, 0.4653, 0.564, 0.4602, 0.5638, 0.4596, 0.5695, 0.456, 0.5681, 0.4566, 0.5637, 0.4537, 0.5636, 0.4533, 0.5671, 0.4503, 0.5659, 0.4506, 0.5635, 0.4598, 0.558, 0.4602, 0.5638, 0.4566, 0.5637, 0.4561, 0.5593, 0.4534, 0.5602, 0.4504, 0.5611, 0.4497, 0.5589, 0.4524, 0.5569, 0.4859, 0.5499, 0.4859, 0.5654, 0.472, 0.5643, 0.4716, 0.5543, 0.4627, 0.5493, 0.4645, 0.5565, 0.4598, 0.558, 0.4581, 0.5527, 0.4566, 0.5637, 0.456, 0.5681, 0.4533, 0.5671, 0.4537, 0.5636, 0.4534, 0.5602, 0.4537, 0.5636, 0.4506, 0.5635, 0.4504, 0.5611, 0.4534, 0.5602, 0.4561, 0.5593, 0.4566, 0.5637, 0.4537, 0.5636, 0.4653, 0.564, 0.4602, 0.5638, 0.4598, 0.558, 0.4645, 0.5565, 0.4716, 0.5543, 0.472, 0.5643, 0.4653, 0.564, 0.4645, 0.5565, 0.4598, 0.558, 0.4561, 0.5593, 0.4549, 0.5551, 0.4581, 0.5527, 0.4686, 0.545, 0.4716, 0.5543, 0.4645, 0.5565, 0.4627, 0.5493, 0.4524, 0.5569, 0.4497, 0.5589, 0.4486, 0.557, 0.4509, 0.5541, 0.4582, 0.5306, 0.4643, 0.5366, 0.4591, 0.5434, 0.4547, 0.5386, 0.4529, 0.5515, 0.4549, 0.5551, 0.4524, 0.5569, 0.4509, 0.5541, 0.4748, 0.5228, 0.4809, 0.5359, 0.4686, 0.545, 0.4643, 0.5366, 0.4556, 0.548, 0.4581, 0.5527, 0.4549, 0.5551, 0.4529, 0.5515, 0.4549, 0.5551, 0.4561, 0.5593, 0.4534, 0.5602, 0.4524, 0.5569, 0.4686, 0.545, 0.4627, 0.5493, 0.4591, 0.5434, 0.4643, 0.5366, 0.4591, 0.5434, 0.4627, 0.5493, 0.4581, 0.5527, 0.4556, 0.548, 0.4512, 0.5272, 0.4582, 0.5306, 0.4547, 0.5386, 0.4494, 0.5359, 0.4546, 0.5082, 0.4649, 0.5145, 0.4582, 0.5306, 0.4512, 0.5272, 0.4494, 0.5359, 0.4547, 0.5386, 0.4521, 0.5445, 0.4482, 0.5422, 0.4547, 0.5386, 0.4591, 0.5434, 0.4556, 0.548, 0.4521, 0.5445, 0.4503, 0.5487, 0.4529, 0.5515, 0.4509, 0.5541, 0.4488, 0.552, 0.4649, 0.5145, 0.4748, 0.5228, 0.4643, 0.5366, 0.4582, 0.5306, 0.4358, 0.5445, 0.4333, 0.5387, 0.4384, 0.5361, 0.4397, 0.5422, 0.4482, 0.5422, 0.4521, 0.5445, 0.4503, 0.5487, 0.4472, 0.547, 0.4509, 0.5541, 0.4486, 0.557, 0.4472, 0.5555, 0.4488, 0.552, 0.4503, 0.5487, 0.4488, 0.552, 0.4464, 0.5507, 0.4472, 0.547, 0.4433, 0.508, 0.4546, 0.5082, 0.4512, 0.5272, 0.4439, 0.5261, 0.4503, 0.5487, 0.4521, 0.5445, 0.4556, 0.548, 0.4529, 0.5515, 0.4235, 0.5161, 0.4332, 0.5114, 0.4368, 0.5277, 0.4304, 0.5318, 0.4488, 0.552, 0.4472, 0.5555, 0.4456, 0.5545, 0.4464, 0.5507, 0.4439, 0.5464, 0.4439, 0.5416, 0.4482, 0.5422, 0.4472, 0.547, 0.4439, 0.5261, 0.4512, 0.5272, 0.4494, 0.5359, 0.4438, 0.5349, 0.4464, 0.5507, 0.4456, 0.5545, 0.4438, 0.5542, 0.4439, 0.5501, 0.4368, 0.5277, 0.4439, 0.5261, 0.4438, 0.5349, 0.4384, 0.5361, 0.4438, 0.5349, 0.4494, 0.5359, 0.4482, 0.5422, 0.4439, 0.5416, 0.4433, 0.508, 0.4439, 0.5261, 0.4368, 0.5277, 0.4332, 0.5114, 0.4472, 0.547, 0.4464, 0.5507, 0.4439, 0.5501, 0.4439, 0.5464, 0.4397, 0.5422, 0.4384, 0.5361, 0.4438, 0.5349, 0.4439, 0.5416, 0.4304, 0.5318, 0.4368, 0.5277, 0.4384, 0.5361, 0.4333, 0.5387, 0.4397, 0.5422, 0.4439, 0.5416, 0.4439, 0.5464, 0.4406, 0.547, 0.4413, 0.5505, 0.4406, 0.547, 0.4439, 0.5464, 0.4439, 0.5501, 0.4397, 0.5422, 0.4406, 0.547, 0.4376, 0.5486, 0.4358, 0.5445, 0.4439, 0.5501, 0.4438, 0.5542, 0.4421, 0.5545, 0.4413, 0.5505, 0.4333, 0.5387, 0.4358, 0.5445, 0.4324, 0.5477, 0.429, 0.5431, 0.4329, 0.5546, 0.4298, 0.5521, 0.4324, 0.5477, 0.4349, 0.5512, 0.4404, 0.5553, 0.4389, 0.5518, 0.4413, 0.5505, 0.4421, 0.5545, 0.4406, 0.547, 0.4413, 0.5505, 0.4389, 0.5518, 0.4376, 0.5486, 0.4157, 0.525, 0.4235, 0.5161, 0.4304, 0.5318, 0.4245, 0.5371, 0.258, 0.1179, 0.2544, 0.1152, 0.2558, 0.111, 0.2596, 0.1124, 0.4324, 0.5477, 0.4358, 0.5445, 0.4376, 0.5486, 0.4349, 0.5512, 0.4304, 0.5318, 0.4333, 0.5387, 0.429, 0.5431, 0.4245, 0.5371, 0.4369, 0.5539, 0.4389, 0.5518, 0.4404, 0.5553, 0.439, 0.5567, 0.4157, 0.525, 0.4245, 0.5371, 0.4201, 0.5444, 0.4085, 0.5351, 0.4329, 0.5546, 0.4353, 0.5565, 0.4343, 0.5597, 0.4316, 0.5587, 0.429, 0.5431, 0.4324, 0.5477, 0.4298, 0.5521, 0.4257, 0.5488, 0.4376, 0.5486, 0.4389, 0.5518, 0.4369, 0.5539, 0.4349, 0.5512, 0.4353, 0.5565, 0.4369, 0.5539, 0.439, 0.5567, 0.4379, 0.5586, 0.4343, 0.5597, 0.4372, 0.5607, 0.437, 0.5631, 0.4339, 0.563, 0.4201, 0.5444, 0.4245, 0.5371, 0.429, 0.5431, 0.4257, 0.5488, 0.4236, 0.5555, 0.4257, 0.5488, 0.4298, 0.5521, 0.4281, 0.5573, 0.4349, 0.5512, 0.4369, 0.5539, 0.4353, 0.5565, 0.4329, 0.5546, 0.4315, 0.5674, 0.4311, 0.563, 0.4339, 0.563, 0.4342, 0.5664, 0.4353, 0.5565, 0.4379, 0.5586, 0.4372, 0.5607, 0.4343, 0.5597, 0.4236, 0.5555, 0.4169, 0.5529, 0.4201, 0.5444, 0.4257, 0.5488, 0.405, 0.5483, 0.4085, 0.5351, 0.4201, 0.5444, 0.4169, 0.5529, 0.4311, 0.563, 0.4316, 0.5587, 0.4343, 0.5597, 0.4339, 0.563, 0.4161, 0.5624, 0.4169, 0.5529, 0.4236, 0.5555, 0.4227, 0.5627, 0.405, 0.5483, 0.4169, 0.5529, 0.4161, 0.5624, 0.4029, 0.5618, 0.4281, 0.5573, 0.4298, 0.5521, 0.4329, 0.5546, 0.4316, 0.5587, 0.4227, 0.5627, 0.4236, 0.5555, 0.4281, 0.5573, 0.4274, 0.5629, 0.4274, 0.5629, 0.4281, 0.5573, 0.4316, 0.5587, 0.4311, 0.563, 0.4274, 0.5629, 0.4311, 0.563, 0.4315, 0.5674, 0.4279, 0.5685, 0.4066, 0.59, 0.4035, 0.5759, 0.4171, 0.5718, 0.4192, 0.5811, 0.4171, 0.5718, 0.4161, 0.5624, 0.4227, 0.5627, 0.4232, 0.57, 0.4342, 0.5664, 0.4339, 0.563, 0.437, 0.5631, 0.4372, 0.5654, 0.4252, 0.5768, 0.4232, 0.57, 0.4279, 0.5685, 0.4295, 0.5737, 0.4232, 0.57, 0.4227, 0.5627, 0.4274, 0.5629, 0.4279, 0.5685, 0.4352, 0.5696, 0.4342, 0.5664, 0.4372, 0.5654, 0.4379, 0.5677, 0.4029, 0.5618, 0.4161, 0.5624, 0.4171, 0.5718, 0.4035, 0.5759, 0.4327, 0.5714, 0.4315, 0.5674, 0.4342, 0.5664, 0.4352, 0.5696, 0.4171, 0.5718, 0.4232, 0.57, 0.4252, 0.5768, 0.4192, 0.5811, 0.4279, 0.5685, 0.4315, 0.5674, 0.4327, 0.5714, 0.4295, 0.5737, 0.2483, 0.1181, 0.2504, 0.116, 0.2524, 0.1188, 0.2497, 0.1214, 0.2499, 0.1089, 0.253, 0.11, 0.252, 0.1132, 0.2492, 0.111, 0.4327, 0.5875, 0.4284, 0.5828, 0.432, 0.5784, 0.4354, 0.5819, 0.4392, 0.5844, 0.4354, 0.5819, 0.4372, 0.5778, 0.4402, 0.5796, 0.4523, 0.5702, 0.4496, 0.5681, 0.4503, 0.5659, 0.4533, 0.5671, 0.4295, 0.5737, 0.4327, 0.5714, 0.4347, 0.575, 0.432, 0.5784, 0.4454, 0.5722, 0.4461, 0.5762, 0.4436, 0.5766, 0.4437, 0.5725, 0.2544, 0.1152, 0.252, 0.1132, 0.253, 0.11, 0.2558, 0.111, 0.2684, 0.1261, 0.2625, 0.1215, 0.2648, 0.1144, 0.2717, 0.1169, 0.2475, 0.1282, 0.2516, 0.1261, 0.2543, 0.1324, 0.2489, 0.1355, 0.2432, 0.1155, 0.245, 0.1152, 0.2458, 0.1194, 0.2432, 0.1199, 0.2543, 0.1324, 0.2589, 0.1276, 0.2642, 0.1345, 0.2579, 0.1404, 0.4676, 0.1881, 0.4513, 0.2007, 0.4331, 0.2072, 0.4142, 0.2072, 0.396, 0.2007, 0.3796, 0.1881, 0.3663, 0.1703, 0.3568, 0.1485, 0.352, 0.1242, 0.352, 0.09905, 0.3568, 0.07475, 0.3663, 0.05296, 0.3796, 0.03517, 0.396, 0.0226, 0.4142, 0.01608, 0.4331, 0.01608, 0.4513, 0.0226, 0.4676, 0.03517, 0.481, 0.05296, 0.4904, 0.07475, 0.4953, 0.09905, 0.4953, 0.1242, 0.4904, 0.1485, 0.481, 0.1703, 0.4802, 0.05589, 0.4895, 0.07732, 0.4944, 0.1012, 0.4945, 0.126, 0.4897, 0.15, 0.4805, 0.1715, 0.4674, 0.1891, 0.4513, 0.2016, 0.4334, 0.2081, 0.4148, 0.2082, 0.3968, 0.2018, 0.3807, 0.1895, 0.3675, 0.1721, 0.3581, 0.1506, 0.3532, 0.1267, 0.3532, 0.1019, 0.3579, 0.07796, 0.3672, 0.05645, 0.3803, 0.03886, 0.3963, 0.02638, 0.4143, 0.01988, 0.4329, 0.01979, 0.4508, 0.02611, 0.467, 0.03843])
me_cylinder_002.materials.append(mat_basemat)
me_cylinder_002.use_remesh_preserve_volume = False
me_cylinder_002.use_remesh_preserve_attributes = False
me_cylinder_002.use_mirror_vertex_groups = False
me_cylinder_002.update()
me_cylinder = bpy.data.meshes.new('Cylinder')
me_cylinder.from_pydata([(1.429e-08, 0.7331, 1.324), (1.429e-08, 0.7331, 1.112), (0.143, 0.719, 1.324), (0.143, 0.719, 1.112), (0.2805, 0.6773, 1.324), (0.2805, 0.6773, 1.112), (0.4073, 0.6096, 1.324), (0.4073, 0.6096, 1.112), (0.5184, 0.5184, 1.324), (0.5184, 0.5184, 1.112), (0.6096, 0.4073, 1.324), (0.6096, 0.4073, 1.112), (0.6773, 0.2805, 1.324), (0.6773, 0.2805, 1.112), (0.719, 0.143, 1.324), (0.719, 0.143, 1.112), (0.7331, 1.404e-07, 1.324), (0.7331, 1.404e-07, 1.112), (0.719, -0.143, 1.324), (0.719, -0.143, 1.112), (0.6773, -0.2805, 1.324), (0.6773, -0.2805, 1.112), (0.6096, -0.4073, 1.324), (0.6096, -0.4073, 1.112), (0.5184, -0.5184, 1.324), (0.5184, -0.5184, 1.112), (0.4073, -0.6096, 1.324), (0.4073, -0.6096, 1.112), (0.2805, -0.6773, 1.324), (0.2805, -0.6773, 1.112), (0.143, -0.719, 1.324), (0.143, -0.719, 1.112), (-2.246e-07, -0.7331, 1.324), (-2.246e-07, -0.7331, 1.112), (-0.143, -0.719, 1.324), (-0.143, -0.719, 1.112), (-0.2805, -0.6773, 1.324), (-0.2805, -0.6773, 1.112), (-0.4073, -0.6096, 1.324), (-0.4073, -0.6096, 1.112), (-0.5184, -0.5184, 1.324), (-0.5184, -0.5184, 1.112), (-0.6096, -0.4073, 1.324), (-0.6096, -0.4073, 1.112), (-0.6773, -0.2805, 1.324), (-0.6773, -0.2805, 1.112), (-0.719, -0.143, 1.324), (-0.719, -0.143, 1.112), (-0.7331, 7.929e-07, 1.324), (-0.7331, 7.929e-07, 1.112), (-0.719, 0.143, 1.324), (-0.719, 0.143, 1.112), (-0.6773, 0.2805, 1.324), (-0.6773, 0.2805, 1.112), (-0.6096, 0.4073, 1.324), (-0.6096, 0.4073, 1.112), (-0.5184, 0.5184, 1.324), (-0.5184, 0.5184, 1.112), (-0.4073, 0.6096, 1.324), (-0.4073, 0.6096, 1.112), (-0.2805, 0.6773, 1.324), (-0.2805, 0.6773, 1.112), (-0.143, 0.719, 1.324), (-0.143, 0.719, 1.112), (0.0, 1.0, -1.0), (0.0, 1.0, 1.0), (0.1951, 0.9808, -1.0), (0.1951, 0.9808, 1.0), (0.3827, 0.9239, -1.0), (0.3827, 0.9239, 1.0), (0.5556, 0.8315, -1.0), (0.5556, 0.8315, 1.0), (0.7071, 0.7071, -1.0), (0.7071, 0.7071, 1.0), (0.8315, 0.5556, -1.0), (0.8315, 0.5556, 1.0), (0.9239, 0.3827, -1.0), (0.9239, 0.3827, 1.0), (0.9808, 0.1951, -1.0), (0.9808, 0.1951, 1.0), (1.0, 7.55e-08, -1.0), (1.0, 7.55e-08, 1.0), (0.9808, -0.1951, -1.0), (0.9808, -0.1951, 1.0), (0.9239, -0.3827, -1.0), (0.9239, -0.3827, 1.0), (0.8315, -0.5556, -1.0), (0.8315, -0.5556, 1.0), (0.7071, -0.7071, -1.0), (0.7071, -0.7071, 1.0), (0.5556, -0.8315, -1.0), (0.5556, -0.8315, 1.0), (0.3827, -0.9239, -1.0), (0.3827, -0.9239, 1.0), (0.1951, -0.9808, -1.0), (0.1951, -0.9808, 1.0), (-3.258e-07, -1.0, -1.0), (-3.258e-07, -1.0, 1.0), (-0.1951, -0.9808, -1.0), (-0.1951, -0.9808, 1.0), (-0.3827, -0.9239, -1.0), (-0.3827, -0.9239, 1.0), (-0.5556, -0.8315, -1.0), (-0.5556, -0.8315, 1.0), (-0.7071, -0.7071, -1.0), (-0.7071, -0.7071, 1.0), (-0.8315, -0.5556, -1.0), (-0.8315, -0.5556, 1.0), (-0.9239, -0.3827, -1.0), (-0.9239, -0.3827, 1.0), (-0.9808, -0.1951, -1.0), (-0.9808, -0.1951, 1.0), (-1.0, 9.656e-07, -1.0), (-1.0, 9.656e-07, 1.0), (-0.9808, 0.1951, -1.0), (-0.9808, 0.1951, 1.0), (-0.9239, 0.3827, -1.0), (-0.9239, 0.3827, 1.0), (-0.8315, 0.5556, -1.0), (-0.8315, 0.5556, 1.0), (-0.7071, 0.7071, -1.0), (-0.7071, 0.7071, 1.0), (-0.5556, 0.8315, -1.0), (-0.5556, 0.8315, 1.0), (-0.3827, 0.9239, -1.0), (-0.3827, 0.9239, 1.0), (-0.1951, 0.9808, -1.0), (-0.1951, 0.9808, 1.0)], [], [(0, 1, 3, 2), (2, 3, 5, 4), (4, 5, 7, 6), (6, 7, 9, 8), (8, 9, 11, 10), (10, 11, 13, 12), (12, 13, 15, 14), (14, 15, 17, 16), (16, 17, 19, 18), (18, 19, 21, 20), (20, 21, 23, 22), (22, 23, 25, 24), (24, 25, 27, 26), (26, 27, 29, 28), (28, 29, 31, 30), (30, 31, 33, 32), (32, 33, 35, 34), (34, 35, 37, 36), (36, 37, 39, 38), (38, 39, 41, 40), (40, 41, 43, 42), (42, 43, 45, 44), (44, 45, 47, 46), (46, 47, 49, 48), (48, 49, 51, 50), (50, 51, 53, 52), (52, 53, 55, 54), (54, 55, 57, 56), (56, 57, 59, 58), (58, 59, 61, 60), (62, 63, 1, 0), (60, 61, 63, 62), (0, 2, 4, 6, 8, 10, 12, 14, 16, 18, 20, 22, 24, 26, 28, 30, 32, 34, 36, 38, 40, 42, 44, 46, 48, 50, 52, 54, 56, 58, 60, 62), (64, 65, 67, 66), (66, 67, 69, 68), (68, 69, 71, 70), (70, 71, 73, 72), (72, 73, 75, 74), (74, 75, 77, 76), (76, 77, 79, 78), (78, 79, 81, 80), (80, 81, 83, 82), (82, 83, 85, 84), (84, 85, 87, 86), (86, 87, 89, 88), (88, 89, 91, 90), (90, 91, 93, 92), (92, 93, 95, 94), (94, 95, 97, 96), (96, 97, 99, 98), (98, 99, 101, 100), (100, 101, 103, 102), (102, 103, 105, 104), (104, 105, 107, 106), (106, 107, 109, 108), (108, 109, 111, 110), (110, 111, 113, 112), (112, 113, 115, 114), (114, 115, 117, 116), (116, 117, 119, 118), (118, 119, 121, 120), (120, 121, 123, 122), (122, 123, 125, 124), (126, 127, 65, 64), (124, 125, 127, 126), (64, 66, 68, 70, 72, 74, 76, 78, 80, 82, 84, 86, 88, 90, 92, 94, 96, 98, 100, 102, 104, 106, 108, 110, 112, 114, 116, 118, 120, 122, 124, 126), (51, 115, 117, 53), (53, 117, 119, 55), (55, 119, 121, 57), (57, 121, 123, 59), (59, 123, 125, 61), (61, 125, 127, 63), (63, 127, 65, 1), (1, 65, 67, 3), (3, 67, 69, 5), (5, 69, 71, 7), (7, 71, 73, 9), (9, 73, 75, 11), (11, 75, 77, 13), (13, 77, 79, 15), (15, 79, 81, 17), (17, 81, 83, 19), (19, 83, 85, 21), (21, 85, 87, 23), (23, 87, 89, 25), (25, 89, 91, 27), (27, 91, 93, 29), (29, 93, 95, 31), (31, 95, 97, 33), (33, 97, 99, 35), (35, 99, 101, 37), (37, 101, 103, 39), (39, 103, 105, 41), (41, 105, 107, 43), (43, 107, 109, 45), (45, 109, 111, 47), (47, 111, 113, 49), (49, 113, 115, 51)])
me_cylinder.polygons.foreach_set('use_smooth', [True] * 98)
_uv = me_cylinder.uv_layers.new(name='UVMap')
_uv.uv.foreach_set('vector', [-0.4177, 0.21, -0.4177, 0.01605, -0.3193, 0.01604, -0.3193, 0.21, -0.3193, 0.21, -0.3193, 0.01604, -0.2208, 0.01604, -0.2208, 0.21, -0.2208, 0.21, -0.2208, 0.01604, -0.1224, 0.01604, -0.1224, 0.21, -0.1224, 0.21, -0.1224, 0.01604, -0.02397, 0.01604, -0.02397, 0.21, -0.02397, 0.21, -0.02397, 0.01604, 0.07446, 0.01604, 0.07446, 0.21, 0.07446, 0.21, 0.07446, 0.01604, 0.1729, 0.01604, 0.1729, 0.21, 0.1729, 0.21, 0.1729, 0.01604, 0.2713, 0.01604, 0.2713, 0.21, 0.2713, 0.21, 0.2713, 0.01604, 0.3698, 0.01604, 0.3698, 0.21, 0.3698, 0.21, 0.3698, 0.01604, 0.4682, 0.01604, 0.4682, 0.21, 0.4682, 0.21, 0.4682, 0.01604, 0.5666, 0.01604, 0.5666, 0.21, 0.5666, 0.21, 0.5666, 0.01604, 0.6651, 0.01604, 0.6651, 0.21, 0.6651, 0.21, 0.6651, 0.01604, 0.7635, 0.01604, 0.7635, 0.21, 0.7635, 0.21, 0.7635, 0.01604, 0.8619, 0.01604, 0.8619, 0.21, 0.8619, 0.21, 0.8619, 0.01604, 0.9604, 0.01604, 0.9604, 0.21, 0.9604, 0.21, 0.9604, 0.01604, 1.059, 0.01604, 1.059, 0.21, 1.059, 0.21, 1.059, 0.01604, 1.157, 0.01604, 1.157, 0.21, -1.993, 0.21, -1.993, 0.01605, -1.894, 0.01605, -1.894, 0.21, -1.894, 0.21, -1.894, 0.01605, -1.796, 0.01605, -1.796, 0.21, -1.796, 0.21, -1.796, 0.01605, -1.697, 0.01605, -1.697, 0.21, -1.697, 0.21, -1.697, 0.01605, -1.599, 0.01605, -1.599, 0.21, -1.599, 0.21, -1.599, 0.01605, -1.5, 0.01605, -1.5, 0.21, -1.5, 0.21, -1.5, 0.01605, -1.402, 0.01605, -1.402, 0.21, -1.402, 0.21, -1.402, 0.01605, -1.304, 0.01605, -1.304, 0.21, -1.304, 0.21, -1.304, 0.01605, -1.205, 0.01605, -1.205, 0.21, -1.205, 0.21, -1.205, 0.01605, -1.107, 0.01605, -1.107, 0.21, -1.107, 0.21, -1.107, 0.01605, -1.008, 0.01605, -1.008, 0.21, -1.008, 0.21, -1.008, 0.01605, -0.9099, 0.01605, -0.9099, 0.21, -0.9099, 0.21, -0.9099, 0.01605, -0.8114, 0.01605, -0.8114, 0.21, -0.8114, 0.21, -0.8114, 0.01605, -0.713, 0.01605, -0.713, 0.21, -0.713, 0.21, -0.713, 0.01605, -0.6146, 0.01605, -0.6146, 0.21, -0.5161, 0.21, -0.5161, 0.01605, -0.4177, 0.01605, -0.4177, 0.21, -0.6146, 0.21, -0.6146, 0.01605, -0.5161, 0.01605, -0.5161, 0.21, 0.3379, 0.3375, 0.3612, 0.3313, 0.3849, 0.3313, 0.4082, 0.3375, 0.4301, 0.3496, 0.4498, 0.3672, 0.4666, 0.3896, 0.4798, 0.4159, 0.4889, 0.4451, 0.4935, 0.4762, 0.4935, 0.5078, 0.4889, 0.5389, 0.4798, 0.5681, 0.4666, 0.5944, 0.4498, 0.6168, 0.4301, 0.6344, 0.4082, 0.6465, 0.3849, 0.6527, 0.3612, 0.6527, 0.3379, 0.6465, 0.3159, 0.6344, 0.2962, 0.6168, 0.2794, 0.5944, 0.2662, 0.5681, 0.2572, 0.5389, 0.2525, 0.5078, 0.2525, 0.4762, 0.2572, 0.4451, 0.2662, 0.4159, 0.2794, 0.3896, 0.2962, 0.3672, 0.3159, 0.3496, 0.4225, 0.458, 0.4225, 0.9949, 0.3831, 0.9949, 0.3831, 0.458, 0.3831, 0.458, 0.3831, 0.9949, 0.3436, 0.9949, 0.3436, 0.458, 0.3436, 0.458, 0.3436, 0.9949, 0.3041, 0.9949, 0.3041, 0.458, 0.3041, 0.458, 0.3041, 0.9949, 0.2647, 0.9949, 0.2647, 0.458, 0.2647, 0.458, 0.2647, 0.9949, 0.2252, 0.9949, 0.2252, 0.458, 0.2252, 0.458, 0.2252, 0.9949, 0.1857, 0.9949, 0.1857, 0.458, 0.1857, 0.458, 0.1857, 0.9949, 0.1463, 0.9949, 0.1463, 0.458, 0.1463, 0.458, 0.1463, 0.9949, 0.1068, 0.9949, 0.1068, 0.458, 0.7322, 0.4689, 0.7322, 0.9954, 0.6935, 0.9954, 0.6935, 0.4689, 0.6935, 0.4689, 0.6935, 0.9954, 0.6548, 0.9954, 0.6548, 0.4689, 0.6548, 0.4689, 0.6548, 0.9954, 0.6161, 0.9954, 0.6161, 0.4689, 0.6161, 0.4689, 0.6161, 0.9954, 0.5774, 0.9954, 0.5774, 0.4689, 0.5774, 0.4689, 0.5774, 0.9954, 0.5387, 0.9954, 0.5387, 0.4689, 0.5387, 0.4689, 0.5387, 0.9954, 0.5, 0.9954, 0.5, 0.4689, 0.5, 0.4689, 0.5, 0.9954, 0.4612, 0.9954, 0.4612, 0.4689, 0.4612, 0.4689, 0.4612, 0.9954, 0.4225, 0.9954, 0.4225, 0.4689, 0.4225, 0.4689, 0.4225, 0.9954, 0.3838, 0.9954, 0.3838, 0.4689, 0.3838, 0.4689, 0.3838, 0.9954, 0.3451, 0.9954, 0.3451, 0.4689, 0.3451, 0.4689, 0.3451, 0.9954, 0.3064, 0.9954, 0.3064, 0.4689, 0.3064, 0.4689, 0.3064, 0.9954, 0.2677, 0.9954, 0.2677, 0.4689, 0.2677, 0.4689, 0.2677, 0.9954, 0.229, 0.9954, 0.229, 0.4689, 0.229, 0.4689, 0.229, 0.9954, 0.1903, 0.9954, 0.1903, 0.4689, 0.1903, 0.4689, 0.1903, 0.9954, 0.1516, 0.9954, 0.1516, 0.4689, 0.1516, 0.4689, 0.1516, 0.9954, 0.1129, 0.9954, 0.1129, 0.4689, 0.7383, 0.458, 0.7383, 0.9949, 0.6988, 0.9949, 0.6988, 0.458, 0.6988, 0.458, 0.6988, 0.9949, 0.6594, 0.9949, 0.6594, 0.458, 0.6594, 0.458, 0.6594, 0.9949, 0.6199, 0.9949, 0.6199, 0.458, 0.6199, 0.458, 0.6199, 0.9949, 0.5804, 0.9949, 0.5804, 0.458, 0.5804, 0.458, 0.5804, 0.9949, 0.5409, 0.9949, 0.5409, 0.458, 0.5409, 0.458, 0.5409, 0.9949, 0.5015, 0.9949, 0.5015, 0.458, 0.462, 0.458, 0.462, 0.9949, 0.4225, 0.9949, 0.4225, 0.458, 0.5015, 0.458, 0.5015, 0.9949, 0.462, 0.9949, 0.462, 0.458, 0.3087, 0.3923, 0.3258, 0.3771, 0.3447, 0.3667, 0.3648, 0.3613, 0.3853, 0.3613, 0.4054, 0.3667, 0.4243, 0.3771, 0.4413, 0.3923, 0.4558, 0.4116, 0.4672, 0.4343, 0.475, 0.4596, 0.479, 0.4863, 0.479, 0.5137, 0.475, 0.5404, 0.4672, 0.5657, 0.4558, 0.5884, 0.4413, 0.6077, 0.4243, 0.6229, 0.4054, 0.6333, 0.3853, 0.6387, 0.3648, 0.6387, 0.3447, 0.6333, 0.3258, 0.6229, 0.3087, 0.6077, 0.2942, 0.5884, 0.2829, 0.5657, 0.275, 0.5404, 0.271, 0.5137, 0.271, 0.4863, 0.275, 0.4596, 0.2829, 0.4343, 0.2942, 0.4116, 0.04304, 0.9061, 0.0316, 0.9046, 0.03314, 0.8943, 0.04414, 0.8987, 0.04414, 0.8987, 0.03314, 0.8943, 0.03617, 0.8845, 0.0463, 0.8918, 0.0463, 0.8918, 0.03617, 0.8845, 0.04057, 0.8758, 0.04944, 0.8855, 0.04944, 0.8855, 0.04057, 0.8758, 0.04617, 0.8683, 0.05344, 0.8802, 0.05344, 0.8802, 0.04617, 0.8683, 0.05275, 0.8625, 0.05814, 0.876, 0.05814, 0.876, 0.05275, 0.8625, 0.06005, 0.8584, 0.06337, 0.8731, 0.06337, 0.8731, 0.06005, 0.8584, 0.06781, 0.8564, 0.06892, 0.8717, 0.06892, 0.8717, 0.06781, 0.8564, 0.07573, 0.8564, 0.07458, 0.8717, 0.07458, 0.8717, 0.07573, 0.8564, 0.08349, 0.8584, 0.08013, 0.8731, 0.08013, 0.8731, 0.08349, 0.8584, 0.0908, 0.8625, 0.08536, 0.876, 0.08536, 0.876, 0.0908, 0.8625, 0.09739, 0.8683, 0.09007, 0.8802, 0.09007, 0.8802, 0.09739, 0.8683, 0.103, 0.8758, 0.09407, 0.8855, 0.09407, 0.8855, 0.103, 0.8758, 0.1074, 0.8846, 0.09722, 0.8918, 0.09722, 0.8918, 0.1074, 0.8846, 0.1104, 0.8943, 0.09939, 0.8987, 0.09939, 0.8987, 0.1104, 0.8943, 0.112, 0.9047, 0.1005, 0.9061, 0.1005, 0.9061, 0.112, 0.9047, 0.112, 0.9152, 0.1005, 0.9137, 0.1005, 0.9137, 0.112, 0.9152, 0.1104, 0.9255, 0.09941, 0.9211, 0.09941, 0.9211, 0.1104, 0.9255, 0.1074, 0.9353, 0.09725, 0.928, 0.09725, 0.928, 0.1074, 0.9353, 0.103, 0.944, 0.09411, 0.9343, 0.09411, 0.9343, 0.103, 0.944, 0.09739, 0.9515, 0.09012, 0.9396, 0.09012, 0.9396, 0.09739, 0.9515, 0.09081, 0.9573, 0.08542, 0.9438, 0.08542, 0.9438, 0.09081, 0.9573, 0.0835, 0.9614, 0.08019, 0.9467, 0.08019, 0.9467, 0.0835, 0.9614, 0.07574, 0.9634, 0.07464, 0.9481, 0.07464, 0.9481, 0.07574, 0.9634, 0.06783, 0.9634, 0.06898, 0.9481, 0.06898, 0.9481, 0.06783, 0.9634, 0.06007, 0.9613, 0.06343, 0.9467, 0.06343, 0.9467, 0.06007, 0.9613, 0.05276, 0.9573, 0.0582, 0.9438, 0.0582, 0.9438, 0.05276, 0.9573, 0.04618, 0.9515, 0.05349, 0.9396, 0.05349, 0.9396, 0.04618, 0.9515, 0.04058, 0.944, 0.04948, 0.9343, 0.04948, 0.9343, 0.04058, 0.944, 0.03618, 0.9352, 0.04633, 0.928, 0.04633, 0.928, 0.03618, 0.9352, 0.03315, 0.9255, 0.04416, 0.9211, 0.04416, 0.9211, 0.03315, 0.9255, 0.0316, 0.9152, 0.04305, 0.9137, 0.04305, 0.9137, 0.0316, 0.9152, 0.0316, 0.9046, 0.04304, 0.9061])
me_cylinder.materials.append(mat_basemat)
me_cylinder.use_remesh_preserve_volume = False
me_cylinder.use_remesh_preserve_attributes = False
me_cylinder.use_mirror_vertex_groups = False
me_cylinder.update()

# ---- objects
ob_sidearmjoints = bpy.data.objects.new('SideArmJoints', me_cylinder_002)
ob_mainbody = bpy.data.objects.new('MainBody', me_cylinder)
ob_lamp = bpy.data.objects.new('Lamp', light_lamp)
ob_camera = bpy.data.objects.new('Camera', cam_camera)

# ---- transforms, parenting, visibility, modifiers, constraints
ob_sidearmjoints.location = (-0.01091, 0.0, -0.054)
ob_sidearmjoints.scale = (1.473, 0.9926, 1.473)
ob_sidearmjoints.lineart.crease_threshold = 0.0
ob_mainbody.location = (0.0, 0.0, 0.0)
ob_mainbody.rotation_euler = (0.0, 0.0, -1.571)
ob_mainbody.lineart.crease_threshold = 0.0
ob_lamp.location = (4.076, 1.005, 5.904)
ob_lamp.rotation_euler = (0.6503, 0.05522, 1.866)
ob_lamp.lock_rotations_4d = False
ob_lamp.empty_display_type = 'ARROWS'
ob_lamp.color = (0.0, 0.0, 0.0, 0.0)
ob_lamp.lineart.crease_threshold = 0.0
ob_camera.location = (4.361, -3.898, 2.984)
ob_camera.rotation_euler = (1.109, 0.01082, 0.8149)
ob_camera.lock_rotations_4d = False
ob_camera.empty_display_type = 'ARROWS'
ob_camera.color = (0.0, 0.0, 0.0, 0.0)
ob_camera.display_type = 'WIRE'
ob_camera.lineart.crease_threshold = 0.0

# ---- collection membership
col_collection_1.objects.link(ob_sidearmjoints)
col_collection_1.objects.link(ob_mainbody)
col_collection_1.objects.link(ob_lamp)
col_collection_1.objects.link(ob_camera)

# ---- scene / render settings (as saved in the file)
scene.camera = ob_camera
scene.frame_start = 1; scene.frame_end = 250; scene.frame_set(1)
scene.render.engine = 'CYCLES'
scene.render.resolution_percentage = 50
scene.render.dither_intensity = 0.0
scene.cycles.use_denoising = False
scene.cycles.samples = 400
scene.cycles.sampling_pattern = 'TABULATED_SOBOL'
scene.cycles.light_sampling_threshold = 0.0
scene.cycles.use_adaptive_sampling = False
scene.cycles.use_light_tree = False
scene.cycles.blur_glossy = 0.0
scene.cycles.pixel_filter_type = 'GAUSSIAN'
scene.cycles.sample_clamp_indirect = 0.0
scene.view_settings.view_transform = 'Standard'
bpy.context.view_layer.update()
